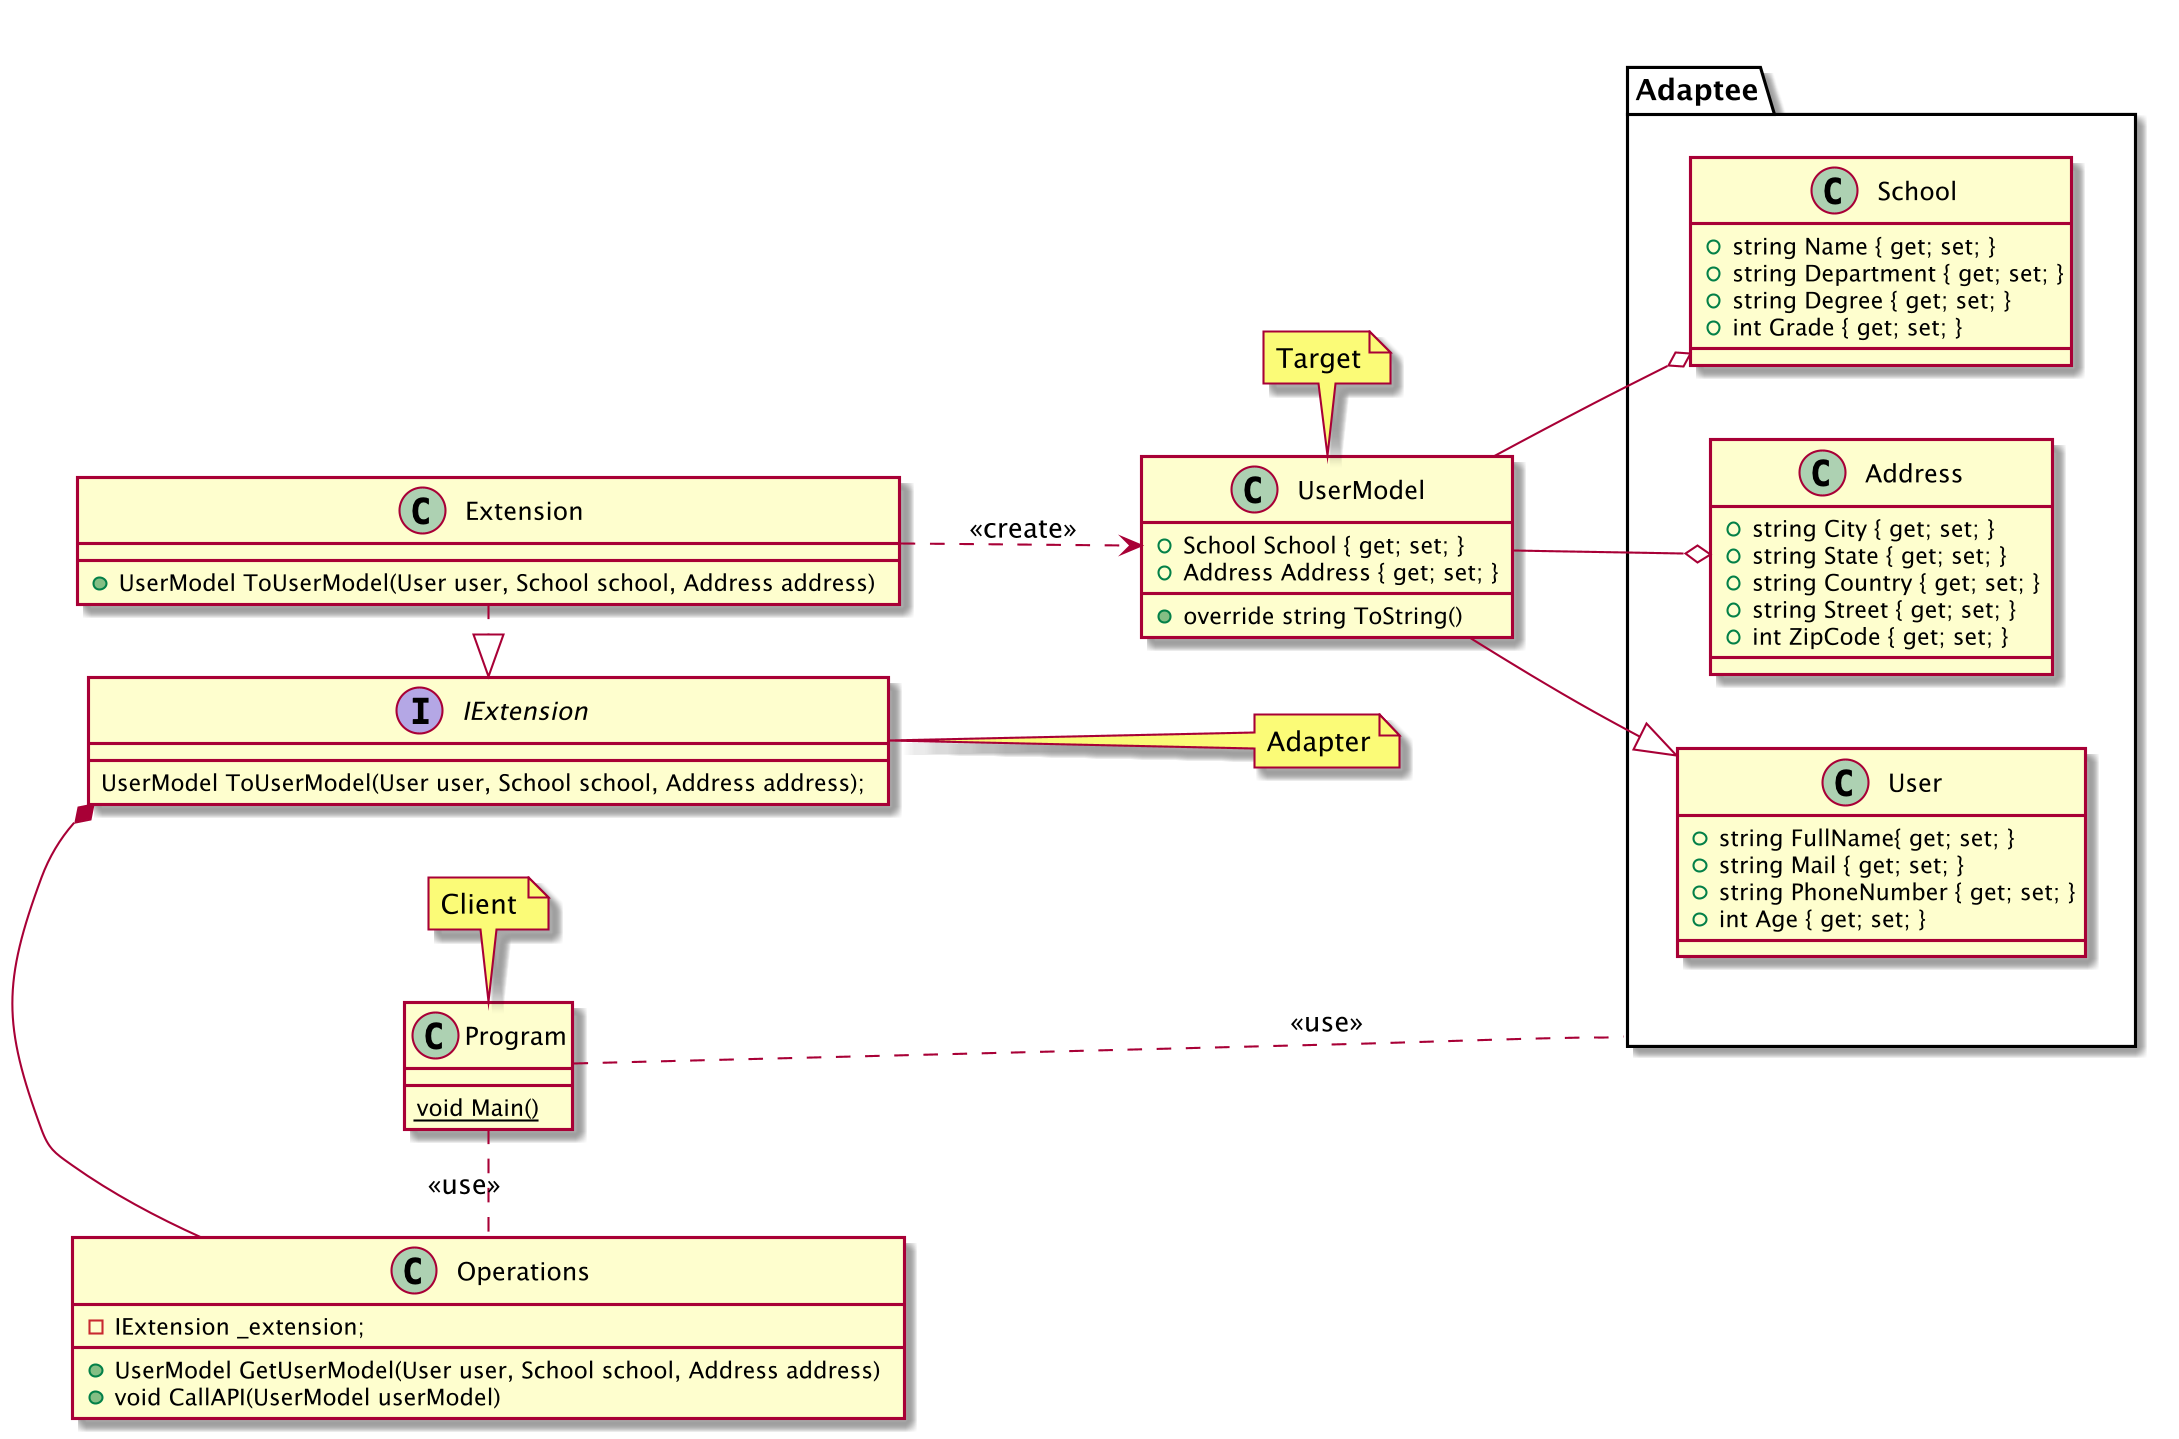

The diagram above was rendered by PlantUML. Its source (embedded in the PNG):
@startuml
skinparam dpi 200

left to right direction
class Program
{
    {static}void Main()
}
class Operations
{
    -IExtension _extension;
    +UserModel GetUserModel(User user, School school, Address address)
    +void CallAPI(UserModel userModel)
}

package Adaptee{
    class User
    {
        +string FullName{ get; set; }
        +string Mail { get; set; }
        +string PhoneNumber { get; set; }
        +int Age { get; set; }
    }

    class School
    {
        +string Name { get; set; }
        +string Department { get; set; }
        +string Degree { get; set; }
        +int Grade { get; set; }

    }
    class Address
    {
        +string City { get; set; }
        +string State { get; set; }
        +string Country { get; set; }
        +string Street { get; set; }
        +int ZipCode { get; set; }
    }
}
class UserModel
{
    +School School { get; set; }
    +Address Address { get; set; }
    +override string ToString()
}


interface IExtension
{
    UserModel ToUserModel(User user, School school, Address address);
}
class Extension
{
    +UserModel ToUserModel(User user, School school, Address address)
}




UserModel --|> User

UserModel -o Address

UserModel --o School

Extension .|> IExtension

IExtension *- Operations

Extension ..> UserModel : <<create>>


Program . Adaptee:<<use>>

Program . Operations:<<use>>

note top of Program : Client



note right of IExtension: Adapter

note top of UserModel : Target
@enduml